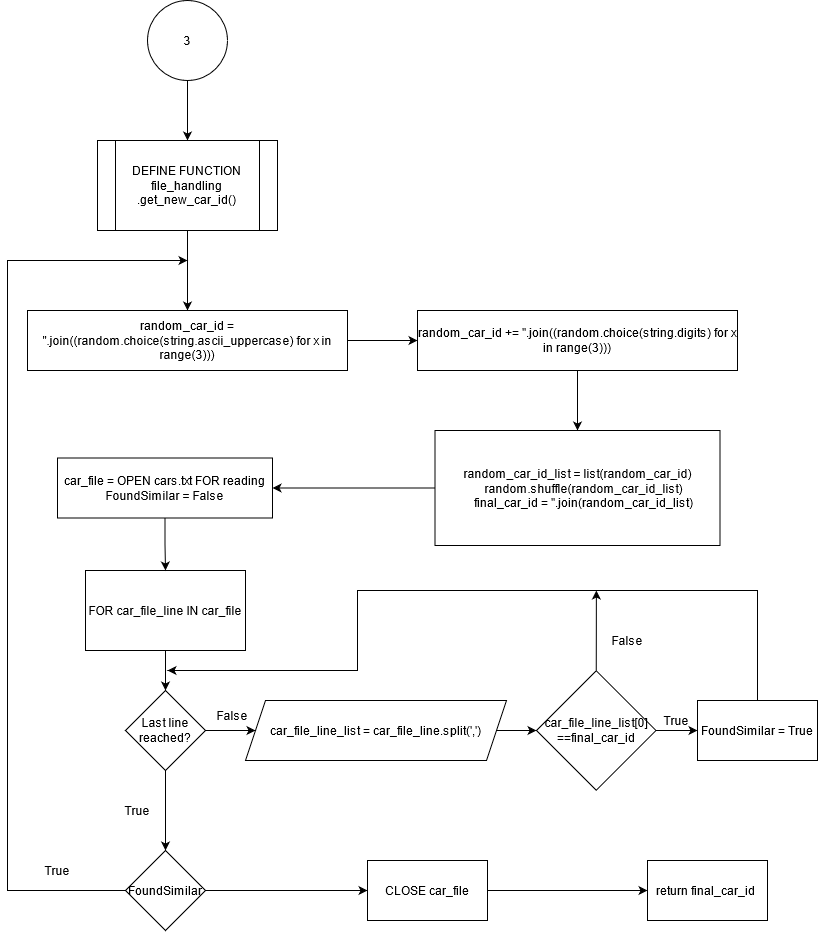

The diagram above was exported from draw.io. Its source (the exported page's mxGraphModel, read from the mxfile embedded in the PNG):
<mxGraphModel dx="767" dy="1252" grid="1" gridSize="10" guides="1" tooltips="1" connect="1" arrows="1" fold="1" page="1" pageScale="1" pageWidth="850" pageHeight="1100" math="0" shadow="0">
  <root>
    <mxCell id="3PHCKYJxOD-Lhjx7jvwm-0" />
    <mxCell id="3PHCKYJxOD-Lhjx7jvwm-1" parent="3PHCKYJxOD-Lhjx7jvwm-0" />
    <mxCell id="3PHCKYJxOD-Lhjx7jvwm-2" value="" style="edgeStyle=orthogonalEdgeStyle;rounded=0;orthogonalLoop=1;jettySize=auto;html=1;" edge="1" parent="3PHCKYJxOD-Lhjx7jvwm-1" source="3PHCKYJxOD-Lhjx7jvwm-3" target="3PHCKYJxOD-Lhjx7jvwm-5">
      <mxGeometry relative="1" as="geometry" />
    </mxCell>
    <mxCell id="3PHCKYJxOD-Lhjx7jvwm-3" value="3" style="ellipse;whiteSpace=wrap;html=1;aspect=fixed;" vertex="1" parent="3PHCKYJxOD-Lhjx7jvwm-1">
      <mxGeometry x="162" y="60" width="80" height="80" as="geometry" />
    </mxCell>
    <mxCell id="3PHCKYJxOD-Lhjx7jvwm-4" value="" style="edgeStyle=orthogonalEdgeStyle;rounded=0;orthogonalLoop=1;jettySize=auto;html=1;" edge="1" parent="3PHCKYJxOD-Lhjx7jvwm-1" source="3PHCKYJxOD-Lhjx7jvwm-5" target="3PHCKYJxOD-Lhjx7jvwm-7">
      <mxGeometry relative="1" as="geometry" />
    </mxCell>
    <mxCell id="3PHCKYJxOD-Lhjx7jvwm-5" value="&lt;div&gt;DEFINE FUNCTION file_handling&lt;br&gt;&lt;/div&gt;&lt;div&gt;.get_new_car_id()&lt;/div&gt;" style="shape=process;whiteSpace=wrap;html=1;backgroundOutline=1;" vertex="1" parent="3PHCKYJxOD-Lhjx7jvwm-1">
      <mxGeometry x="112" y="200" width="180" height="90" as="geometry" />
    </mxCell>
    <mxCell id="-qda8wzrwN6h4ItYjLUI-1" value="" style="edgeStyle=orthogonalEdgeStyle;rounded=0;orthogonalLoop=1;jettySize=auto;html=1;" edge="1" parent="3PHCKYJxOD-Lhjx7jvwm-1" source="3PHCKYJxOD-Lhjx7jvwm-7" target="-qda8wzrwN6h4ItYjLUI-0">
      <mxGeometry relative="1" as="geometry" />
    </mxCell>
    <mxCell id="3PHCKYJxOD-Lhjx7jvwm-7" value="random_car_id = ''.join((random.choice(string.ascii_uppercase) for x in range(3)))" style="whiteSpace=wrap;html=1;" vertex="1" parent="3PHCKYJxOD-Lhjx7jvwm-1">
      <mxGeometry x="42" y="370" width="320" height="60" as="geometry" />
    </mxCell>
    <mxCell id="3PHCKYJxOD-Lhjx7jvwm-13" value="" style="edgeStyle=orthogonalEdgeStyle;rounded=0;orthogonalLoop=1;jettySize=auto;html=1;" edge="1" parent="3PHCKYJxOD-Lhjx7jvwm-1" source="3PHCKYJxOD-Lhjx7jvwm-14" target="3PHCKYJxOD-Lhjx7jvwm-19">
      <mxGeometry relative="1" as="geometry" />
    </mxCell>
    <mxCell id="3PHCKYJxOD-Lhjx7jvwm-14" value="FOR car_file_line IN car_file" style="whiteSpace=wrap;html=1;" vertex="1" parent="3PHCKYJxOD-Lhjx7jvwm-1">
      <mxGeometry x="100" y="630" width="160" height="80" as="geometry" />
    </mxCell>
    <mxCell id="-qda8wzrwN6h4ItYjLUI-12" value="" style="edgeStyle=orthogonalEdgeStyle;rounded=0;orthogonalLoop=1;jettySize=auto;html=1;" edge="1" parent="3PHCKYJxOD-Lhjx7jvwm-1" source="3PHCKYJxOD-Lhjx7jvwm-16" target="-qda8wzrwN6h4ItYjLUI-11">
      <mxGeometry relative="1" as="geometry" />
    </mxCell>
    <mxCell id="3PHCKYJxOD-Lhjx7jvwm-16" value="car_file_line_list = car_file_line.split(',')" style="shape=parallelogram;perimeter=parallelogramPerimeter;whiteSpace=wrap;html=1;fixedSize=1;" vertex="1" parent="3PHCKYJxOD-Lhjx7jvwm-1">
      <mxGeometry x="260" y="760" width="261" height="60" as="geometry" />
    </mxCell>
    <mxCell id="3PHCKYJxOD-Lhjx7jvwm-17" value="" style="edgeStyle=orthogonalEdgeStyle;rounded=0;orthogonalLoop=1;jettySize=auto;html=1;" edge="1" parent="3PHCKYJxOD-Lhjx7jvwm-1" source="3PHCKYJxOD-Lhjx7jvwm-19" target="3PHCKYJxOD-Lhjx7jvwm-16">
      <mxGeometry relative="1" as="geometry" />
    </mxCell>
    <mxCell id="-qda8wzrwN6h4ItYjLUI-23" value="" style="edgeStyle=orthogonalEdgeStyle;rounded=0;orthogonalLoop=1;jettySize=auto;html=1;" edge="1" parent="3PHCKYJxOD-Lhjx7jvwm-1" source="3PHCKYJxOD-Lhjx7jvwm-19" target="-qda8wzrwN6h4ItYjLUI-22">
      <mxGeometry relative="1" as="geometry" />
    </mxCell>
    <mxCell id="3PHCKYJxOD-Lhjx7jvwm-19" value="Last line reached?" style="rhombus;whiteSpace=wrap;html=1;" vertex="1" parent="3PHCKYJxOD-Lhjx7jvwm-1">
      <mxGeometry x="140" y="750" width="80" height="80" as="geometry" />
    </mxCell>
    <mxCell id="3PHCKYJxOD-Lhjx7jvwm-20" value="False" style="text;html=1;strokeColor=none;fillColor=none;align=center;verticalAlign=middle;whiteSpace=wrap;rounded=0;" vertex="1" parent="3PHCKYJxOD-Lhjx7jvwm-1">
      <mxGeometry x="622" y="690" width="40" height="20" as="geometry" />
    </mxCell>
    <mxCell id="3PHCKYJxOD-Lhjx7jvwm-21" value="True" style="text;html=1;strokeColor=none;fillColor=none;align=center;verticalAlign=middle;whiteSpace=wrap;rounded=0;" vertex="1" parent="3PHCKYJxOD-Lhjx7jvwm-1">
      <mxGeometry x="670.5" y="770" width="40" height="20" as="geometry" />
    </mxCell>
    <mxCell id="3PHCKYJxOD-Lhjx7jvwm-22" value="False" style="text;html=1;strokeColor=none;fillColor=none;align=center;verticalAlign=middle;whiteSpace=wrap;rounded=0;" vertex="1" parent="3PHCKYJxOD-Lhjx7jvwm-1">
      <mxGeometry x="227" y="765" width="40" height="20" as="geometry" />
    </mxCell>
    <mxCell id="3PHCKYJxOD-Lhjx7jvwm-25" value="True" style="text;html=1;strokeColor=none;fillColor=none;align=center;verticalAlign=middle;whiteSpace=wrap;rounded=0;" vertex="1" parent="3PHCKYJxOD-Lhjx7jvwm-1">
      <mxGeometry x="132" y="860" width="40" height="20" as="geometry" />
    </mxCell>
    <mxCell id="-qda8wzrwN6h4ItYjLUI-3" value="" style="edgeStyle=orthogonalEdgeStyle;rounded=0;orthogonalLoop=1;jettySize=auto;html=1;" edge="1" parent="3PHCKYJxOD-Lhjx7jvwm-1" source="-qda8wzrwN6h4ItYjLUI-0" target="-qda8wzrwN6h4ItYjLUI-2">
      <mxGeometry relative="1" as="geometry" />
    </mxCell>
    <mxCell id="-qda8wzrwN6h4ItYjLUI-0" value="random_car_id += ''.join((random.choice(string.digits) for x in range(3)))" style="whiteSpace=wrap;html=1;" vertex="1" parent="3PHCKYJxOD-Lhjx7jvwm-1">
      <mxGeometry x="432" y="370" width="320" height="60" as="geometry" />
    </mxCell>
    <mxCell id="-qda8wzrwN6h4ItYjLUI-5" value="" style="edgeStyle=orthogonalEdgeStyle;rounded=0;orthogonalLoop=1;jettySize=auto;html=1;" edge="1" parent="3PHCKYJxOD-Lhjx7jvwm-1" source="-qda8wzrwN6h4ItYjLUI-2" target="-qda8wzrwN6h4ItYjLUI-4">
      <mxGeometry relative="1" as="geometry" />
    </mxCell>
    <mxCell id="-qda8wzrwN6h4ItYjLUI-2" value="random_car_id_list = list(random_car_id)&lt;br&gt;&amp;nbsp;&amp;nbsp;&amp;nbsp; random.shuffle(random_car_id_list)&lt;br&gt;&amp;nbsp;&amp;nbsp;&amp;nbsp; final_car_id = ''.join(random_car_id_list)" style="whiteSpace=wrap;html=1;" vertex="1" parent="3PHCKYJxOD-Lhjx7jvwm-1">
      <mxGeometry x="449.5" y="490" width="285" height="115" as="geometry" />
    </mxCell>
    <mxCell id="-qda8wzrwN6h4ItYjLUI-10" value="" style="edgeStyle=orthogonalEdgeStyle;rounded=0;orthogonalLoop=1;jettySize=auto;html=1;" edge="1" parent="3PHCKYJxOD-Lhjx7jvwm-1" source="-qda8wzrwN6h4ItYjLUI-4" target="3PHCKYJxOD-Lhjx7jvwm-14">
      <mxGeometry relative="1" as="geometry" />
    </mxCell>
    <mxCell id="-qda8wzrwN6h4ItYjLUI-4" value="&lt;div&gt;car_file = OPEN cars.txt FOR reading&lt;/div&gt;&lt;div&gt;FoundSimilar = False &lt;br&gt;&lt;/div&gt;" style="whiteSpace=wrap;html=1;" vertex="1" parent="3PHCKYJxOD-Lhjx7jvwm-1">
      <mxGeometry x="72" y="517.5" width="215" height="60" as="geometry" />
    </mxCell>
    <mxCell id="-qda8wzrwN6h4ItYjLUI-14" value="" style="edgeStyle=orthogonalEdgeStyle;rounded=0;orthogonalLoop=1;jettySize=auto;html=1;" edge="1" parent="3PHCKYJxOD-Lhjx7jvwm-1" source="-qda8wzrwN6h4ItYjLUI-11" target="-qda8wzrwN6h4ItYjLUI-13">
      <mxGeometry relative="1" as="geometry" />
    </mxCell>
    <mxCell id="-qda8wzrwN6h4ItYjLUI-21" style="edgeStyle=orthogonalEdgeStyle;rounded=0;orthogonalLoop=1;jettySize=auto;html=1;exitX=0.5;exitY=0;exitDx=0;exitDy=0;" edge="1" parent="3PHCKYJxOD-Lhjx7jvwm-1" source="-qda8wzrwN6h4ItYjLUI-11">
      <mxGeometry relative="1" as="geometry">
        <mxPoint x="610.8620689655173" y="650" as="targetPoint" />
      </mxGeometry>
    </mxCell>
    <mxCell id="-qda8wzrwN6h4ItYjLUI-11" value="&lt;div&gt;car_file_line_list[0]&lt;/div&gt;&lt;div&gt;==final_car_id&lt;/div&gt;" style="rhombus;whiteSpace=wrap;html=1;" vertex="1" parent="3PHCKYJxOD-Lhjx7jvwm-1">
      <mxGeometry x="551" y="730.25" width="119.5" height="119.5" as="geometry" />
    </mxCell>
    <mxCell id="-qda8wzrwN6h4ItYjLUI-15" style="edgeStyle=orthogonalEdgeStyle;rounded=0;orthogonalLoop=1;jettySize=auto;html=1;exitX=0.5;exitY=0;exitDx=0;exitDy=0;" edge="1" parent="3PHCKYJxOD-Lhjx7jvwm-1" source="-qda8wzrwN6h4ItYjLUI-13">
      <mxGeometry relative="1" as="geometry">
        <mxPoint x="182" y="730" as="targetPoint" />
        <Array as="points">
          <mxPoint x="772" y="650" />
          <mxPoint x="372" y="650" />
          <mxPoint x="372" y="730" />
          <mxPoint x="182" y="730" />
        </Array>
      </mxGeometry>
    </mxCell>
    <mxCell id="-qda8wzrwN6h4ItYjLUI-13" value="FoundSimilar = True" style="whiteSpace=wrap;html=1;" vertex="1" parent="3PHCKYJxOD-Lhjx7jvwm-1">
      <mxGeometry x="712" y="760" width="120" height="60" as="geometry" />
    </mxCell>
    <mxCell id="-qda8wzrwN6h4ItYjLUI-24" style="edgeStyle=orthogonalEdgeStyle;rounded=0;orthogonalLoop=1;jettySize=auto;html=1;exitX=0;exitY=0.5;exitDx=0;exitDy=0;" edge="1" parent="3PHCKYJxOD-Lhjx7jvwm-1" source="-qda8wzrwN6h4ItYjLUI-22">
      <mxGeometry relative="1" as="geometry">
        <mxPoint x="202" y="320" as="targetPoint" />
        <Array as="points">
          <mxPoint x="22" y="950" />
          <mxPoint x="22" y="320" />
        </Array>
      </mxGeometry>
    </mxCell>
    <mxCell id="-qda8wzrwN6h4ItYjLUI-27" value="" style="edgeStyle=orthogonalEdgeStyle;rounded=0;orthogonalLoop=1;jettySize=auto;html=1;" edge="1" parent="3PHCKYJxOD-Lhjx7jvwm-1" source="-qda8wzrwN6h4ItYjLUI-22" target="-qda8wzrwN6h4ItYjLUI-26">
      <mxGeometry relative="1" as="geometry" />
    </mxCell>
    <mxCell id="-qda8wzrwN6h4ItYjLUI-22" value="FoundSimilar" style="rhombus;whiteSpace=wrap;html=1;" vertex="1" parent="3PHCKYJxOD-Lhjx7jvwm-1">
      <mxGeometry x="140" y="910" width="80" height="80" as="geometry" />
    </mxCell>
    <mxCell id="-qda8wzrwN6h4ItYjLUI-25" value="True" style="text;html=1;strokeColor=none;fillColor=none;align=center;verticalAlign=middle;whiteSpace=wrap;rounded=0;" vertex="1" parent="3PHCKYJxOD-Lhjx7jvwm-1">
      <mxGeometry x="52" y="920" width="40" height="20" as="geometry" />
    </mxCell>
    <mxCell id="-qda8wzrwN6h4ItYjLUI-29" value="" style="edgeStyle=orthogonalEdgeStyle;rounded=0;orthogonalLoop=1;jettySize=auto;html=1;" edge="1" parent="3PHCKYJxOD-Lhjx7jvwm-1" source="-qda8wzrwN6h4ItYjLUI-26" target="-qda8wzrwN6h4ItYjLUI-28">
      <mxGeometry relative="1" as="geometry" />
    </mxCell>
    <mxCell id="-qda8wzrwN6h4ItYjLUI-26" value="CLOSE car_file" style="whiteSpace=wrap;html=1;" vertex="1" parent="3PHCKYJxOD-Lhjx7jvwm-1">
      <mxGeometry x="382" y="920" width="120" height="60" as="geometry" />
    </mxCell>
    <mxCell id="-qda8wzrwN6h4ItYjLUI-28" value="return final_car_id&amp;nbsp; " style="whiteSpace=wrap;html=1;" vertex="1" parent="3PHCKYJxOD-Lhjx7jvwm-1">
      <mxGeometry x="662" y="920" width="120" height="60" as="geometry" />
    </mxCell>
  </root>
</mxGraphModel>